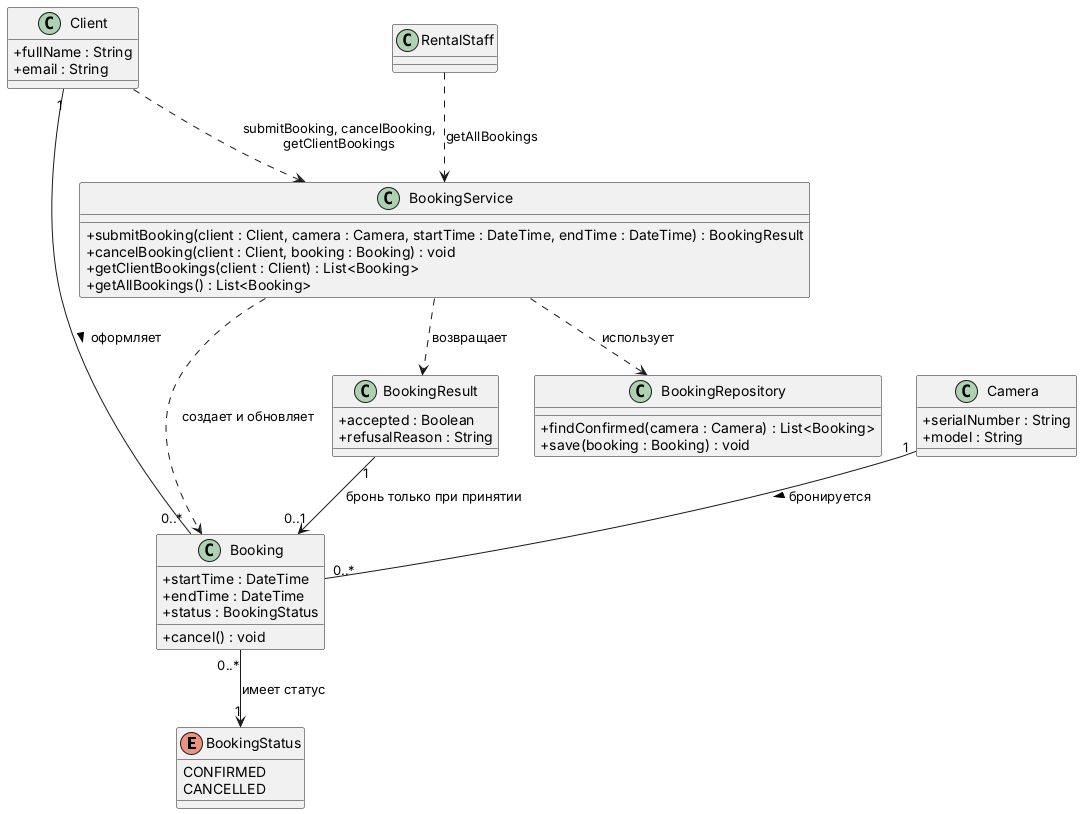

The diagram above was rendered by PlantUML. Its source (embedded in the PNG):
@startuml
skinparam classAttributeIconSize 0
enum BookingStatus {
CONFIRMED
CANCELLED
}
class Client {
+fullName : String
+email : String
}
class Camera {
+serialNumber : String
+model : String
}
class Booking {
+startTime : DateTime
+endTime : DateTime
+status : BookingStatus
+cancel() : void
}
class RentalStaff
class BookingResult {
+accepted : Boolean
+refusalReason : String
}
class BookingService {
+submitBooking(client : Client, camera : Camera, startTime : DateTime, endTime : DateTime) : BookingResult
+cancelBooking(client : Client, booking : Booking) : void
+getClientBookings(client : Client) : List<Booking>
+getAllBookings() : List<Booking>
}
class BookingRepository {
+findConfirmed(camera : Camera) : List<Booking>
+save(booking : Booking) : void
}
Client "1" -- "0..*" Booking : оформляет >
Camera "1" -- "0..*" Booking : бронируется >
Booking "0..*" --> "1" BookingStatus : имеет статус
BookingResult "1" --> "0..1" Booking : бронь только при принятии
BookingService ..> BookingRepository : использует
BookingService ..> BookingResult : возвращает
BookingService ..> Booking : создает и обновляет
RentalStaff ..> BookingService : getAllBookings
Client ..> BookingService : submitBooking, cancelBooking,\ngetClientBookings
@enduml